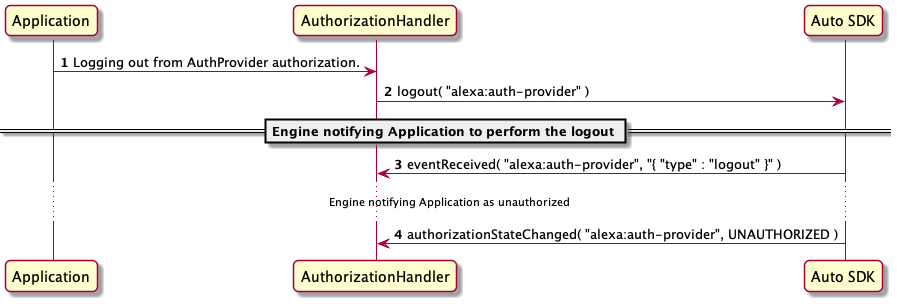

The diagram above was rendered by PlantUML. Its source (embedded in the PNG):
@startuml

skinparam roundcorner 10

autonumber
participant Application  order 20
participant AuthorizationHandler  order 30
participant "Auto SDK" as AutoSDK  order 40

Application -> AuthorizationHandler : Logging out from AuthProvider authorization.
AuthorizationHandler -> AutoSDK : logout( "alexa:auth-provider" )

== Engine notifying Application to perform the logout ==
AutoSDK -> AuthorizationHandler : eventReceived( "alexa:auth-provider", "{ "type" : "logout" }" )

... Engine notifying Application as unauthorized ...
AutoSDK -> AuthorizationHandler : authorizationStateChanged( "alexa:auth-provider", UNAUTHORIZED )

@enduml